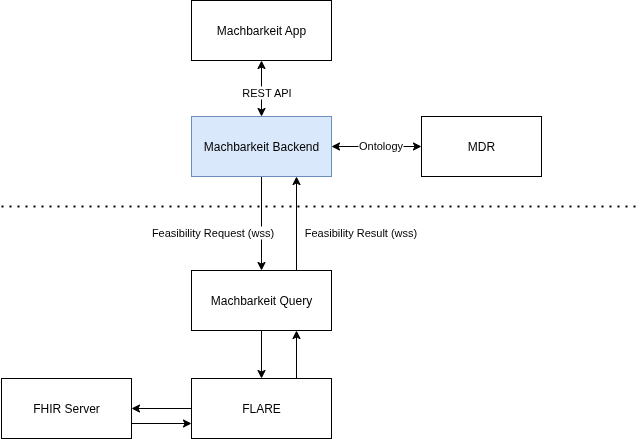

The diagram above was exported from draw.io. Its source (the exported page's mxGraphModel, read from the mxfile embedded in the PNG):
<mxGraphModel dx="952" dy="685" grid="1" gridSize="10" guides="1" tooltips="1" connect="1" arrows="1" fold="1" page="1" pageScale="1" pageWidth="850" pageHeight="1100" math="0" shadow="0">
  <root>
    <mxCell id="0" />
    <mxCell id="1" parent="0" />
    <mxCell id="jr7zn09zqGGwuF6Z_D19-19" value="MDR" style="rounded=0;whiteSpace=wrap;html=1;" vertex="1" parent="1">
      <mxGeometry x="740" y="176" width="120" height="60" as="geometry" />
    </mxCell>
    <mxCell id="jr7zn09zqGGwuF6Z_D19-20" value="Machbarkeit Query" style="rounded=0;whiteSpace=wrap;html=1;" vertex="1" parent="1">
      <mxGeometry x="510" y="330" width="140" height="60" as="geometry" />
    </mxCell>
    <mxCell id="jr7zn09zqGGwuF6Z_D19-21" value="" style="endArrow=classic;html=1;rounded=0;exitX=0;exitY=0.5;exitDx=0;exitDy=0;entryX=1;entryY=0.5;entryDx=0;entryDy=0;startArrow=classic;startFill=1;" edge="1" parent="1" source="jr7zn09zqGGwuF6Z_D19-19" target="jr7zn09zqGGwuF6Z_D19-30">
      <mxGeometry width="50" height="50" relative="1" as="geometry">
        <mxPoint x="580" y="476" as="sourcePoint" />
        <mxPoint x="530" y="526" as="targetPoint" />
      </mxGeometry>
    </mxCell>
    <mxCell id="jr7zn09zqGGwuF6Z_D19-22" value="Ontology" style="edgeLabel;html=1;align=center;verticalAlign=middle;resizable=0;points=[];" vertex="1" connectable="0" parent="jr7zn09zqGGwuF6Z_D19-21">
      <mxGeometry x="-0.0722" y="-2" relative="1" as="geometry">
        <mxPoint as="offset" />
      </mxGeometry>
    </mxCell>
    <mxCell id="jr7zn09zqGGwuF6Z_D19-23" value="FLARE" style="rounded=0;whiteSpace=wrap;html=1;" vertex="1" parent="1">
      <mxGeometry x="510" y="438" width="140" height="60" as="geometry" />
    </mxCell>
    <mxCell id="jr7zn09zqGGwuF6Z_D19-24" value="" style="endArrow=classic;html=1;rounded=0;entryX=0.5;entryY=0;entryDx=0;entryDy=0;exitX=0.5;exitY=1;exitDx=0;exitDy=0;" edge="1" parent="1" source="jr7zn09zqGGwuF6Z_D19-30" target="jr7zn09zqGGwuF6Z_D19-20">
      <mxGeometry width="50" height="50" relative="1" as="geometry">
        <mxPoint x="760" y="376" as="sourcePoint" />
        <mxPoint x="810" y="326" as="targetPoint" />
        <Array as="points" />
      </mxGeometry>
    </mxCell>
    <mxCell id="jr7zn09zqGGwuF6Z_D19-25" value="Feasibility Request (wss)" style="edgeLabel;html=1;align=center;verticalAlign=middle;resizable=0;points=[];" vertex="1" connectable="0" parent="jr7zn09zqGGwuF6Z_D19-24">
      <mxGeometry x="-0.043" y="3" relative="1" as="geometry">
        <mxPoint x="-53" y="10" as="offset" />
      </mxGeometry>
    </mxCell>
    <mxCell id="jr7zn09zqGGwuF6Z_D19-26" value="FHIR Server" style="rounded=0;whiteSpace=wrap;html=1;" vertex="1" parent="1">
      <mxGeometry x="320" y="438" width="130" height="60" as="geometry" />
    </mxCell>
    <mxCell id="jr7zn09zqGGwuF6Z_D19-27" value="" style="endArrow=classic;html=1;rounded=0;exitX=0;exitY=0.5;exitDx=0;exitDy=0;entryX=1;entryY=0.5;entryDx=0;entryDy=0;" edge="1" parent="1" source="jr7zn09zqGGwuF6Z_D19-23" target="jr7zn09zqGGwuF6Z_D19-26">
      <mxGeometry width="50" height="50" relative="1" as="geometry">
        <mxPoint x="760" y="338" as="sourcePoint" />
        <mxPoint x="810" y="288" as="targetPoint" />
      </mxGeometry>
    </mxCell>
    <mxCell id="jr7zn09zqGGwuF6Z_D19-28" value="" style="endArrow=classic;html=1;rounded=0;exitX=0.5;exitY=1;exitDx=0;exitDy=0;entryX=0.5;entryY=0;entryDx=0;entryDy=0;" edge="1" parent="1" source="jr7zn09zqGGwuF6Z_D19-20" target="jr7zn09zqGGwuF6Z_D19-23">
      <mxGeometry width="50" height="50" relative="1" as="geometry">
        <mxPoint x="760" y="376" as="sourcePoint" />
        <mxPoint x="810" y="326" as="targetPoint" />
      </mxGeometry>
    </mxCell>
    <mxCell id="jr7zn09zqGGwuF6Z_D19-29" value="Machbarkeit App" style="rounded=0;whiteSpace=wrap;html=1;" vertex="1" parent="1">
      <mxGeometry x="510" y="60" width="140" height="60" as="geometry" />
    </mxCell>
    <mxCell id="jr7zn09zqGGwuF6Z_D19-30" value="Machbarkeit Backend" style="rounded=0;whiteSpace=wrap;html=1;fillColor=#dae8fc;strokeColor=#6c8ebf;" vertex="1" parent="1">
      <mxGeometry x="510" y="176" width="140" height="60" as="geometry" />
    </mxCell>
    <mxCell id="jr7zn09zqGGwuF6Z_D19-31" value="" style="endArrow=classic;startArrow=classic;html=1;rounded=0;entryX=0.5;entryY=1;entryDx=0;entryDy=0;exitX=0.5;exitY=0;exitDx=0;exitDy=0;" edge="1" parent="1" source="jr7zn09zqGGwuF6Z_D19-30" target="jr7zn09zqGGwuF6Z_D19-29">
      <mxGeometry width="50" height="50" relative="1" as="geometry">
        <mxPoint x="440" y="445" as="sourcePoint" />
        <mxPoint x="490" y="395" as="targetPoint" />
      </mxGeometry>
    </mxCell>
    <mxCell id="jr7zn09zqGGwuF6Z_D19-32" value="REST API" style="edgeLabel;html=1;align=center;verticalAlign=middle;resizable=0;points=[];" vertex="1" connectable="0" parent="jr7zn09zqGGwuF6Z_D19-31">
      <mxGeometry x="-0.1018" y="-4" relative="1" as="geometry">
        <mxPoint as="offset" />
      </mxGeometry>
    </mxCell>
    <mxCell id="jr7zn09zqGGwuF6Z_D19-33" value="" style="endArrow=none;dashed=1;html=1;dashPattern=1 3;strokeWidth=2;rounded=0;" edge="1" parent="1">
      <mxGeometry width="50" height="50" relative="1" as="geometry">
        <mxPoint x="320" y="266" as="sourcePoint" />
        <mxPoint x="960" y="266" as="targetPoint" />
      </mxGeometry>
    </mxCell>
    <mxCell id="jr7zn09zqGGwuF6Z_D19-34" value="Feasibility Result (wss)" style="edgeLabel;html=1;align=center;verticalAlign=middle;resizable=0;points=[];" vertex="1" connectable="0" parent="1">
      <mxGeometry x="670" y="290" as="geometry">
        <mxPoint x="8" y="1" as="offset" />
      </mxGeometry>
    </mxCell>
    <mxCell id="jr7zn09zqGGwuF6Z_D19-35" value="" style="endArrow=classic;html=1;rounded=0;exitX=0.75;exitY=0;exitDx=0;exitDy=0;entryX=0.75;entryY=1;entryDx=0;entryDy=0;" edge="1" parent="1" source="jr7zn09zqGGwuF6Z_D19-20" target="jr7zn09zqGGwuF6Z_D19-30">
      <mxGeometry width="50" height="50" relative="1" as="geometry">
        <mxPoint x="570" y="406" as="sourcePoint" />
        <mxPoint x="620" y="356" as="targetPoint" />
      </mxGeometry>
    </mxCell>
    <mxCell id="jr7zn09zqGGwuF6Z_D19-36" value="" style="endArrow=classic;html=1;rounded=0;exitX=1;exitY=0.75;exitDx=0;exitDy=0;entryX=0;entryY=0.75;entryDx=0;entryDy=0;" edge="1" parent="1" source="jr7zn09zqGGwuF6Z_D19-26" target="jr7zn09zqGGwuF6Z_D19-23">
      <mxGeometry width="50" height="50" relative="1" as="geometry">
        <mxPoint x="560" y="490" as="sourcePoint" />
        <mxPoint x="500" y="490" as="targetPoint" />
      </mxGeometry>
    </mxCell>
    <mxCell id="jr7zn09zqGGwuF6Z_D19-37" value="" style="endArrow=classic;html=1;rounded=0;exitX=0.75;exitY=0;exitDx=0;exitDy=0;entryX=0.75;entryY=1;entryDx=0;entryDy=0;" edge="1" parent="1" source="jr7zn09zqGGwuF6Z_D19-23" target="jr7zn09zqGGwuF6Z_D19-20">
      <mxGeometry width="50" height="50" relative="1" as="geometry">
        <mxPoint x="580" y="410" as="sourcePoint" />
        <mxPoint x="580" y="458" as="targetPoint" />
      </mxGeometry>
    </mxCell>
  </root>
</mxGraphModel>